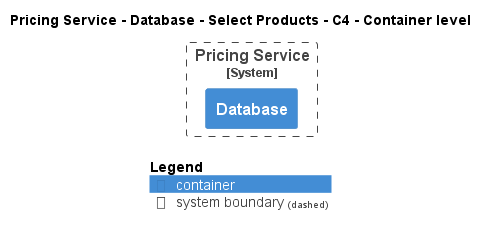

The diagram above was rendered by PlantUML. Its source (embedded in the PNG):
@startuml
!pragma layout smetana
!include ..\..\..\..\..\..\..\.c4s\C4_Container.puml

AddElementTag("c4interflow:lifecycle:new", $bgColor=green, $fontColor=#ffffff, $borderColor=green, $shadowing="False")
AddElementTag("c4interflow:lifecycle:changed", $bgColor=orange, $fontColor=#ffffff, $borderColor=orange, $shadowing="False")
AddElementTag("c4interflow:lifecycle:removed", $bgColor=red, $fontColor=#ffffff, $borderColor=red, $shadowing="False")

AddRelTag("c4interflow:lifecycle:new", $textColor=green, $lineColor=green)
AddRelTag("c4interflow:lifecycle:changed", $textColor=orange, $lineColor=orange)
AddRelTag("c4interflow:lifecycle:removed", $textColor=red, $lineColor=red)

SHOW_PERSON_PORTRAIT()
LAYOUT_TOP_DOWN()

skinparam linetype polyline

title Pricing Service - Database - Select Products - C4 - Container level


System_Boundary(ECommercePlatform.SoftwareSystems.PricingService, "Pricing Service") {
    Container(ECommercePlatform.SoftwareSystems.PricingService.Containers.Database, "Database", "", "")
}



SHOW_LEGEND()
@enduml